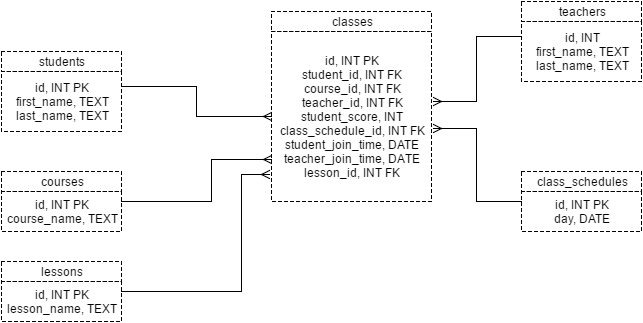

The diagram above was exported from draw.io. Its source (the exported page's mxGraphModel, read from the mxfile embedded in the PNG):
<mxGraphModel dx="872" dy="446" grid="1" gridSize="10" guides="1" tooltips="1" connect="1" arrows="1" fold="1" page="1" pageScale="1" pageWidth="850" pageHeight="1100" background="#ffffff" math="0" shadow="0">
  <root>
    <mxCell id="0" />
    <mxCell id="1" parent="0" />
    <mxCell id="2" value="students" style="whiteSpace=wrap;html=1;dashed=1;strokeColor=#000000;fillColor=#ffffff;" vertex="1" parent="1">
      <mxGeometry x="110" y="90" width="120" height="20" as="geometry" />
    </mxCell>
    <mxCell id="3" value="id, INT PK&lt;div&gt;first_name, TEXT&lt;/div&gt;&lt;div&gt;last_name, TEXT&lt;/div&gt;" style="whiteSpace=wrap;html=1;dashed=1;strokeColor=#000000;fillColor=#ffffff;" vertex="1" parent="1">
      <mxGeometry x="110" y="110" width="120" height="60" as="geometry" />
    </mxCell>
    <mxCell id="4" value="courses" style="whiteSpace=wrap;html=1;dashed=1;strokeColor=#000000;fillColor=#ffffff;" vertex="1" parent="1">
      <mxGeometry x="110" y="210" width="120" height="20" as="geometry" />
    </mxCell>
    <mxCell id="5" value="id, INT PK&lt;div&gt;course_name, TEXT&lt;/div&gt;" style="whiteSpace=wrap;html=1;dashed=1;strokeColor=#000000;fillColor=#ffffff;" vertex="1" parent="1">
      <mxGeometry x="110" y="230" width="120" height="40" as="geometry" />
    </mxCell>
    <mxCell id="6" value="lessons" style="whiteSpace=wrap;html=1;dashed=1;strokeColor=#000000;fillColor=#ffffff;" vertex="1" parent="1">
      <mxGeometry x="110" y="300" width="120" height="20" as="geometry" />
    </mxCell>
    <mxCell id="7" value="id, INT PK&lt;div&gt;lesson_name, TEXT&lt;/div&gt;" style="whiteSpace=wrap;html=1;dashed=1;strokeColor=#000000;fillColor=#ffffff;" vertex="1" parent="1">
      <mxGeometry x="110" y="320" width="120" height="40" as="geometry" />
    </mxCell>
    <mxCell id="8" value="classes" style="whiteSpace=wrap;html=1;dashed=1;strokeColor=#000000;fillColor=#ffffff;" vertex="1" parent="1">
      <mxGeometry x="380" y="50" width="160" height="20" as="geometry" />
    </mxCell>
    <mxCell id="9" value="id, INT PK&lt;div&gt;student_id, INT FK&lt;/div&gt;&lt;div&gt;course_id, INT FK&lt;/div&gt;&lt;div&gt;teacher_id, INT FK&lt;/div&gt;&lt;div&gt;student_score, INT&lt;/div&gt;&lt;div&gt;class_schedule_id, INT FK&lt;/div&gt;&lt;div&gt;student_join_time, DATE&lt;/div&gt;&lt;div&gt;teacher_join_time, DATE&lt;/div&gt;&lt;div&gt;lesson_id, INT FK&lt;/div&gt;" style="whiteSpace=wrap;html=1;dashed=1;strokeColor=#000000;fillColor=#ffffff;" vertex="1" parent="1">
      <mxGeometry x="380" y="70" width="160" height="170" as="geometry" />
    </mxCell>
    <mxCell id="10" value="" style="endArrow=ERmany;html=1;strokeColor=none;strokeWidth=1;exitX=1;exitY=0.25;entryX=-0.017;entryY=0.65;entryPerimeter=0;endFill=0;rounded=0;edgeStyle=orthogonalEdgeStyle;" edge="1" parent="1" source="3" target="9">
      <mxGeometry width="50" height="50" relative="1" as="geometry">
        <mxPoint x="300" y="210" as="sourcePoint" />
        <mxPoint x="350" y="160" as="targetPoint" />
      </mxGeometry>
    </mxCell>
    <mxCell id="11" value="" style="endArrow=ERmany;html=1;strokeColor=#000000;strokeWidth=1;exitX=1;exitY=0.25;entryX=0;entryY=0.5;endFill=0;edgeStyle=orthogonalEdgeStyle;rounded=0;" edge="1" parent="1" source="3" target="9">
      <mxGeometry width="50" height="50" relative="1" as="geometry">
        <mxPoint x="280" y="150" as="sourcePoint" />
        <mxPoint x="330" y="100" as="targetPoint" />
      </mxGeometry>
    </mxCell>
    <mxCell id="12" value="" style="endArrow=ERmany;html=1;strokeColor=#000000;strokeWidth=1;exitX=1;exitY=0.25;entryX=0;entryY=0.75;endFill=0;rounded=0;edgeStyle=orthogonalEdgeStyle;" edge="1" parent="1" source="5" target="9">
      <mxGeometry width="50" height="50" relative="1" as="geometry">
        <mxPoint x="300" y="270" as="sourcePoint" />
        <mxPoint x="350" y="220" as="targetPoint" />
        <Array as="points">
          <mxPoint x="320" y="240" />
          <mxPoint x="320" y="198" />
        </Array>
      </mxGeometry>
    </mxCell>
    <mxCell id="13" value="teachers" style="whiteSpace=wrap;html=1;dashed=1;strokeColor=#000000;fillColor=#ffffff;" vertex="1" parent="1">
      <mxGeometry x="630" y="40" width="120" height="20" as="geometry" />
    </mxCell>
    <mxCell id="14" value="&lt;div&gt;&lt;br&gt;&lt;/div&gt;id, INT&lt;div&gt;first_name, TEXT&lt;/div&gt;&lt;div&gt;last_name, TEXT&lt;/div&gt;&lt;div&gt;&lt;br&gt;&lt;/div&gt;" style="whiteSpace=wrap;html=1;dashed=1;strokeColor=#000000;fillColor=#ffffff;" vertex="1" parent="1">
      <mxGeometry x="630" y="60" width="120" height="60" as="geometry" />
    </mxCell>
    <mxCell id="15" value="" style="endArrow=ERmany;html=1;strokeColor=#000000;strokeWidth=1;exitX=0;exitY=0.25;rounded=0;endFill=0;edgeStyle=orthogonalEdgeStyle;" edge="1" parent="1" source="14">
      <mxGeometry width="50" height="50" relative="1" as="geometry">
        <mxPoint x="530" y="110" as="sourcePoint" />
        <mxPoint x="542" y="140" as="targetPoint" />
        <Array as="points">
          <mxPoint x="585" y="75" />
          <mxPoint x="585" y="140" />
        </Array>
      </mxGeometry>
    </mxCell>
    <mxCell id="16" value="class_schedules" style="whiteSpace=wrap;html=1;dashed=1;strokeColor=#000000;fillColor=#ffffff;" vertex="1" parent="1">
      <mxGeometry x="630" y="210" width="120" height="20" as="geometry" />
    </mxCell>
    <mxCell id="17" value="id, INT PK&lt;div&gt;day, DATE&lt;/div&gt;" style="whiteSpace=wrap;html=1;dashed=1;strokeColor=#000000;fillColor=#ffffff;" vertex="1" parent="1">
      <mxGeometry x="630" y="230" width="120" height="40" as="geometry" />
    </mxCell>
    <mxCell id="18" value="" style="endArrow=ERmany;html=1;strokeColor=#000000;strokeWidth=1;exitX=1;exitY=0.25;endFill=0;rounded=0;edgeStyle=orthogonalEdgeStyle;entryX=-0.012;entryY=0.841;entryPerimeter=0;" edge="1" parent="1" source="7" target="9">
      <mxGeometry width="50" height="50" relative="1" as="geometry">
        <mxPoint x="320" y="370" as="sourcePoint" />
        <mxPoint x="370" y="320" as="targetPoint" />
        <Array as="points">
          <mxPoint x="350" y="330" />
          <mxPoint x="350" y="213" />
        </Array>
      </mxGeometry>
    </mxCell>
    <mxCell id="19" value="" style="endArrow=ERmany;html=1;strokeColor=#000000;strokeWidth=1;exitX=0;exitY=0.25;entryX=1.013;entryY=0.571;entryPerimeter=0;edgeStyle=orthogonalEdgeStyle;rounded=0;endFill=0;" edge="1" parent="1" source="17" target="9">
      <mxGeometry width="50" height="50" relative="1" as="geometry">
        <mxPoint x="570" y="240" as="sourcePoint" />
        <mxPoint x="620" y="190" as="targetPoint" />
      </mxGeometry>
    </mxCell>
  </root>
</mxGraphModel>